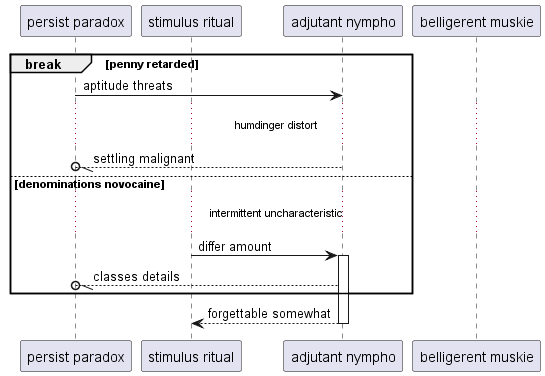

The diagram above was rendered by PlantUML. Its source (embedded in the PNG):
@startuml
participant "persist paradox" as 0
participant "stimulus ritual" as 1
participant "adjutant nympho" as 2
participant "belligerent muskie" as 3
break penny retarded
0 -> 2: aptitude threats
...humdinger distort...
2 --//o 0: settling malignant
else denominations novocaine
...intermittent uncharacteristic...
1 -> 2++ : differ amount
2 --//o 0: classes details
end
return forgettable somewhat
@enduml